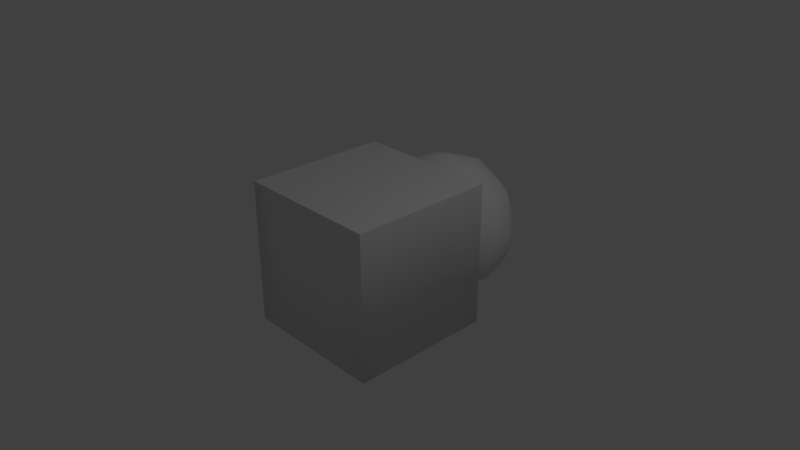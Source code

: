# Source: untitled.blend  (saved by Blender 2.79.0; exported with 4.5.12 LTS)
import bpy
from mathutils import Matrix  # noqa: F401  (used for matrix-valued properties, if any)

bpy.ops.wm.read_factory_settings(use_empty=True)
scene = bpy.context.scene
scene.name = 'Scene'

# ---- collections
col_collection_1 = bpy.data.collections.new('Collection 1'); scene.collection.children.link(col_collection_1)

# ---- materials (node trees are filled in below, after node groups)
mat_material = bpy.data.materials.new('Material')
mat_material.alpha_threshold = 0.0
mat_material.use_transparent_shadow = False
mat_material.roughness = 0.5
mat_material.line_color = (0.0, 0.0, 0.0, 1.0)

# ---- material node trees

# ---- world
world_world = bpy.data.worlds.new('World'); scene.world = world_world
world_world.color = (0.05088, 0.05088, 0.05088)
world_world.use_sun_shadow = False
world_world.sun_shadow_jitter_overblur = 0.0
world_world.cycles.sampling_method = 'MANUAL'

# ---- cameras
cam_camera = bpy.data.cameras.new('Camera')
cam_camera.clip_end = 100.0
cam_camera.lens = 35.0
cam_camera.sensor_width = 32.0
cam_camera.sensor_height = 18.0
cam_camera.ortho_scale = 7.314
cam_camera.dof.focus_distance = 0.0
cam_camera.dof.aperture_fstop = 128.0

# ---- lights
light_lamp = bpy.data.lights.new('Lamp', 'POINT')
light_lamp.transmission_factor = 0.0
light_lamp.cutoff_distance = 30.0
light_lamp.energy = 100.0
light_lamp.shadow_buffer_clip_start = 1.001
light_lamp.shadow_soft_size = 0.1
light_lamp.shadow_maximum_resolution = 0.006
light_lamp.use_absolute_resolution = True

# ---- meshes
me_icosphere = bpy.data.meshes.new('Icosphere')
me_icosphere.from_pydata([(0.0, 0.0, -1.0), (0.7236, -0.5257, -0.4472), (-0.2764, -0.8506, -0.4472), (-0.8944, 0.0, -0.4472), (-0.2764, 0.8506, -0.4472), (0.7236, 0.5257, -0.4472), (0.2764, -0.8506, 0.4472), (-0.7236, -0.5257, 0.4472), (-0.7236, 0.5257, 0.4472), (0.2764, 0.8506, 0.4472), (0.8944, 0.0, 0.4472), (0.0, 0.0, 1.0), (-0.1625, -0.5, -0.8507), (0.4253, -0.309, -0.8507), (0.2629, -0.809, -0.5257), (0.8506, 0.0, -0.5257), (0.4253, 0.309, -0.8507), (-0.5257, 0.0, -0.8507), (-0.6882, -0.5, -0.5257), (-0.1625, 0.5, -0.8507), (-0.6882, 0.5, -0.5257), (0.2629, 0.809, -0.5257), (0.9511, -0.309, 0.0), (0.9511, 0.309, 0.0), (0.0, -1.0, 0.0), (0.5878, -0.809, 0.0), (-0.9511, -0.309, 0.0), (-0.5878, -0.809, 0.0), (-0.5878, 0.809, 0.0), (-0.9511, 0.309, 0.0), (0.5878, 0.809, 0.0), (0.0, 1.0, 0.0), (0.6882, -0.5, 0.5257), (-0.2629, -0.809, 0.5257), (-0.8506, 0.0, 0.5257), (-0.2629, 0.809, 0.5257), (0.6882, 0.5, 0.5257), (0.1625, -0.5, 0.8507), (0.5257, 0.0, 0.8507), (-0.4253, -0.309, 0.8507), (-0.4253, 0.309, 0.8507), (0.1625, 0.5, 0.8507)], [], [(0, 13, 12), (1, 13, 15), (0, 12, 17), (0, 17, 19), (0, 19, 16), (1, 15, 22), (2, 14, 24), (3, 18, 26), (4, 20, 28), (5, 21, 30), (1, 22, 25), (2, 24, 27), (3, 26, 29), (4, 28, 31), (5, 30, 23), (6, 32, 37), (7, 33, 39), (8, 34, 40), (9, 35, 41), (10, 36, 38), (38, 41, 11), (38, 36, 41), (36, 9, 41), (41, 40, 11), (41, 35, 40), (35, 8, 40), (40, 39, 11), (40, 34, 39), (34, 7, 39), (39, 37, 11), (39, 33, 37), (33, 6, 37), (37, 38, 11), (37, 32, 38), (32, 10, 38), (23, 36, 10), (23, 30, 36), (30, 9, 36), (31, 35, 9), (31, 28, 35), (28, 8, 35), (29, 34, 8), (29, 26, 34), (26, 7, 34), (27, 33, 7), (27, 24, 33), (24, 6, 33), (25, 32, 6), (25, 22, 32), (22, 10, 32), (30, 31, 9), (30, 21, 31), (21, 4, 31), (28, 29, 8), (28, 20, 29), (20, 3, 29), (26, 27, 7), (26, 18, 27), (18, 2, 27), (24, 25, 6), (24, 14, 25), (14, 1, 25), (22, 23, 10), (22, 15, 23), (15, 5, 23), (16, 21, 5), (16, 19, 21), (19, 4, 21), (19, 20, 4), (19, 17, 20), (17, 3, 20), (17, 18, 3), (17, 12, 18), (12, 2, 18), (15, 16, 5), (15, 13, 16), (13, 0, 16), (12, 14, 2), (12, 13, 14), (13, 1, 14)])
me_icosphere.polygons.foreach_set('use_smooth', [True] * 80)
me_icosphere.use_remesh_preserve_volume = False
me_icosphere.use_remesh_preserve_attributes = False
me_icosphere.use_mirror_vertex_groups = False
me_icosphere.update()
me_cube = bpy.data.meshes.new('Cube')
me_cube.from_pydata([(1.0, 1.0, -1.0), (1.0, -1.0, -1.0), (-1.0, -1.0, -1.0), (-1.0, 1.0, -1.0), (1.0, 1.0, 1.0), (1.0, -1.0, 1.0), (-1.0, -1.0, 1.0), (-1.0, 1.0, 1.0), (1.788e-07, 1.0, -1.0), (0.0, -1.0, -1.0), (2.384e-07, 1.0, 1.0), (-5.364e-07, -1.0, 1.0), (1.0, -5.96e-08, -1.0), (-1.0, 2.98e-07, -1.0), (1.0, -5.364e-07, 1.0), (-1.0, 1.788e-07, 1.0), (-1.49e-07, -1.788e-07, 1.0), (8.941e-08, 1.192e-07, -1.0), (-1.0, 0.5, -1.0), (-1.0, 0.5, 1.0), (1.341e-07, 0.5, -1.0), (1.0, 0.5, -1.0), (1.0, 0.5, 1.0), (4.47e-08, 0.5, 1.0), (1.0, -0.5, -1.0), (1.0, -0.5, 1.0), (-3.427e-07, -0.5, 1.0), (-1.0, -0.5, -1.0), (-1.0, -0.5, 1.0), (4.47e-08, -0.5, -1.0), (0.5, 1.0, -1.0), (0.5, -1.0, -1.0), (0.5, 1.0, 1.0), (0.5, -1.0, 1.0), (0.5, 2.98e-08, -1.0), (0.5, -3.576e-07, 1.0), (0.5, 0.5, 1.0), (0.5, 0.5, -1.0), (0.5, -0.5, -1.0), (0.5, -0.5, 1.0), (-0.5, 1.0, -1.0), (-0.5, -1.0, -1.0), (-0.5, 1.0, 1.0), (-0.5, -1.0, 1.0), (-0.5, 0.0, 1.0), (-0.5, 2.086e-07, -1.0), (-0.5, 0.5, -1.0), (-0.5, 0.5, 1.0), (-0.5, -0.5, 1.0), (-0.5, -0.5, -1.0), (1.0, 1.0, 1.0), (1.0, -1.0, 1.0), (1.0, -0.5, 1.0), (1.0, 0.5, 1.0), (1.0, -5.364e-07, 1.0), (-0.5, -1.0, 1.0), (-1.0, -1.0, 1.0), (0.5, -1.0, 1.0), (-5.364e-07, -1.0, 1.0), (1.0, -1.0, 1.0), (-1.0, 1.0, 1.0), (-1.0, 0.5, 1.0), (-1.0, -0.5, 1.0), (-1.0, 1.788e-07, 1.0), (-0.5, 1.0, 1.0), (-1.0, 1.0, 1.0), (0.5, 1.0, 1.0), (2.384e-07, 1.0, 1.0), (1.0, 1.0, 1.0)], [], [(49, 41, 2, 27), (48, 28, 6, 55), (24, 52, 51, 1), (41, 43, 56, 2), (18, 61, 60, 3), (64, 40, 3, 65), (66, 30, 8, 67), (31, 57, 58, 9), (39, 26, 11, 33), (38, 31, 9, 29), (37, 34, 17, 20), (36, 23, 16, 35), (27, 62, 63, 13), (21, 53, 54, 12), (47, 19, 15, 44), (46, 45, 13, 18), (40, 46, 18, 3), (42, 7, 19, 47), (0, 50, 53, 21), (32, 10, 23, 36), (30, 37, 20, 8), (13, 63, 61, 18), (2, 56, 62, 27), (34, 38, 29, 17), (35, 16, 26, 39), (12, 54, 52, 24), (44, 15, 28, 48), (45, 49, 27, 13), (14, 35, 39, 25), (12, 24, 38, 34), (0, 21, 37, 30), (68, 32, 36, 22), (22, 36, 35, 14), (21, 12, 34, 37), (24, 1, 31, 38), (25, 39, 33, 59), (1, 5, 57, 31), (4, 0, 30, 66), (17, 29, 49, 45), (16, 44, 48, 26), (10, 42, 47, 23), (8, 20, 46, 40), (20, 17, 45, 46), (23, 47, 44, 16), (67, 8, 40, 64), (9, 58, 43, 41), (26, 48, 55, 11), (29, 9, 41, 49)])
me_cube.polygons.foreach_set('use_smooth', [True] * 48)
me_cube.materials.append(mat_material)
me_cube.use_remesh_preserve_volume = False
me_cube.use_remesh_preserve_attributes = False
me_cube.use_mirror_vertex_groups = False
me_cube.update()

# ---- objects
ob_icosphere = bpy.data.objects.new('Icosphere', me_icosphere)
ob_cube = bpy.data.objects.new('Cube', me_cube)
ob_lamp = bpy.data.objects.new('Lamp', light_lamp)
ob_camera = bpy.data.objects.new('Camera', cam_camera)

# ---- transforms, parenting, visibility, modifiers, constraints
ob_icosphere.location = (0.0, 1.36, 0.0)
ob_icosphere.lineart.crease_threshold = 0.0
ob_cube.location = (0.0, 0.0, 0.0)
ob_cube.lock_rotations_4d = False
ob_cube.empty_display_type = 'ARROWS'
ob_cube.lineart.crease_threshold = 0.0
ob_lamp.location = (4.076, 1.005, 5.904)
ob_lamp.rotation_euler = (0.6503, 0.05522, 1.866)
ob_lamp.lock_rotations_4d = False
ob_lamp.empty_display_type = 'ARROWS'
ob_lamp.color = (0.0, 0.0, 0.0, 0.0)
ob_lamp.lineart.crease_threshold = 0.0
ob_camera.location = (7.481, -6.508, 5.344)
ob_camera.rotation_euler = (1.109, 0.0, 0.8149)
ob_camera.lock_rotations_4d = False
ob_camera.empty_display_type = 'ARROWS'
ob_camera.color = (0.0, 0.0, 0.0, 0.0)
ob_camera.display_type = 'WIRE'
ob_camera.lineart.crease_threshold = 0.0

# ---- collection membership
col_collection_1.objects.link(ob_icosphere)
col_collection_1.objects.link(ob_cube)
col_collection_1.objects.link(ob_lamp)
col_collection_1.objects.link(ob_camera)

# ---- scene / render settings (as saved in the file)
scene.camera = ob_camera
scene.frame_start = 1; scene.frame_end = 250; scene.frame_set(1)
scene.render.engine = 'BLENDER_EEVEE_NEXT'
scene.render.resolution_percentage = 50
scene.render.dither_intensity = 0.0
scene.cycles.use_denoising = False
scene.cycles.samples = 128
scene.cycles.sampling_pattern = 'TABULATED_SOBOL'
scene.cycles.use_adaptive_sampling = False
scene.cycles.use_light_tree = False
scene.cycles.blur_glossy = 0.0
scene.cycles.sample_clamp_indirect = 0.0
scene.view_settings.view_transform = 'Standard'
bpy.context.view_layer.update()
